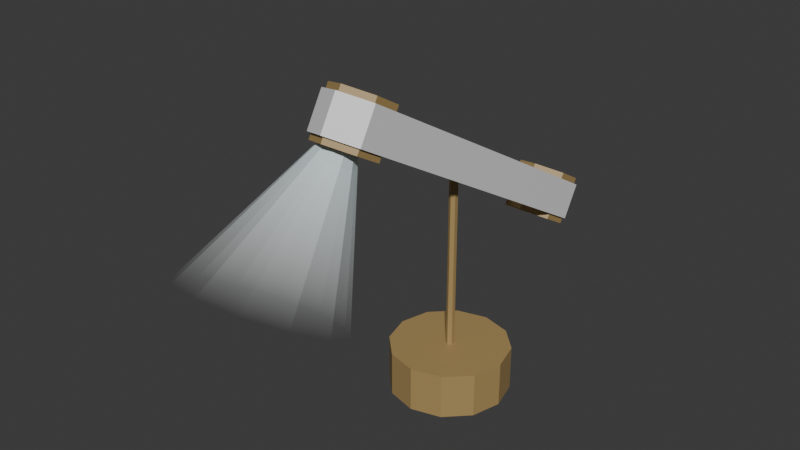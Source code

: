 # Source: orbit.blend  (saved by Blender 5.0.119; exported with 4.5.12 LTS)
import bpy
from mathutils import Matrix  # noqa: F401  (used for matrix-valued properties, if any)

bpy.ops.wm.read_factory_settings(use_empty=True)
scene = bpy.context.scene
scene.name = 'Scene'

# ---- collections
col_collection = bpy.data.collections.new('Collection'); scene.collection.children.link(col_collection)

# ---- materials (node trees are filled in below, after node groups)
mat_material = bpy.data.materials.new('Material')
mat_material.alpha_threshold = 0.0
mat_material.use_backface_culling_lightprobe_volume = False
mat_material.roughness = 0.5
mat_material.line_color = (0.0, 0.0, 0.0, 1.0)
mat_material_002 = bpy.data.materials.new('Material.002')
mat_material_001 = bpy.data.materials.new('Material.001')

# ---- material node trees
mat_material.use_nodes = True; mat_material.node_tree.nodes.clear()
_N = mat_material.node_tree.nodes; _L = mat_material.node_tree.links
n0 = _N.new('ShaderNodeOutputMaterial'); n0.name = 'Material Output'; n0.location = (200, 100)
n1 = _N.new('ShaderNodeBsdfPrincipled'); n1.name = 'Principled BSDF'; n1.location = (-200, 100)
n1.inputs[0].default_value = (0.4048, 0.2747, 0.1082, 1.0)
_L.new(n1.outputs[0], n0.inputs[0])
n0.is_active_output = True
mat_material_002.use_nodes = True; mat_material_002.node_tree.nodes.clear()
_N = mat_material_002.node_tree.nodes; _L = mat_material_002.node_tree.links
n0 = _N.new('ShaderNodeBsdfPrincipled'); n0.name = 'Principled BSDF'; n0.location = (-200, 100)
n1 = _N.new('ShaderNodeOutputMaterial'); n1.name = 'Material Output'; n1.location = (200, 100)
_L.new(n0.outputs[0], n1.inputs[0])
n1.is_active_output = True
mat_material_001.use_nodes = True; mat_material_001.node_tree.nodes.clear()
_N = mat_material_001.node_tree.nodes; _L = mat_material_001.node_tree.links
n0 = _N.new('ShaderNodeBsdfPrincipled'); n0.name = 'Principled BSDF'; n0.location = (-200, 100)
n1 = _N.new('ShaderNodeOutputMaterial'); n1.name = 'Material Output'; n1.location = (200, 100)
n2 = _N.new('ShaderNodeTexCoord'); n2.name = 'Texture Coordinate'; n2.location = (-746, 103)
n3 = _N.new('ShaderNodeSeparateXYZ'); n3.name = 'Separate XYZ'; n3.location = (-531, 80)
n4 = _N.new('ShaderNodeValToRGB'); n4.name = 'Color Ramp'; n4.location = (-367, 330)
while len(n4.color_ramp.elements) > 1: n4.color_ramp.elements.remove(n4.color_ramp.elements[-1])
n4.color_ramp.elements[0].position = 0.0; n4.color_ramp.elements[0].color = (1.0, 1.0, 1.0, 0.0)
_e = n4.color_ramp.elements.new(1.0); _e.color = (0.7953, 0.9812, 1.0, 1.0)
_L.new(n0.outputs[0], n1.inputs[0])
_L.new(n4.outputs[0], n0.inputs[0])
_L.new(n2.outputs[0], n3.inputs[0])
_L.new(n3.outputs[2], n4.inputs[0])
_L.new(n4.outputs[1], n0.inputs[4])
n1.is_active_output = True

# ---- world
world_world = bpy.data.worlds.new('World'); scene.world = world_world
world_world.use_nodes = True; world_world.node_tree.nodes.clear()
_N = world_world.node_tree.nodes; _L = world_world.node_tree.links
n0 = _N.new('ShaderNodeOutputWorld'); n0.name = 'World Output'; n0.location = (200, 100)
n1 = _N.new('ShaderNodeBackground'); n1.name = 'Background'; n1.location = (-200, 100)
n1.inputs[0].default_value = (0.05088, 0.05088, 0.05088, 1.0)
_L.new(n1.outputs[0], n0.inputs[0])
n0.is_active_output = True
world_world.color = (0.05088, 0.05088, 0.05088)
world_world.sun_shadow_jitter_overblur = 0.0

# ---- meshes
me_cylinder = bpy.data.meshes.new('Cylinder')
me_cylinder.from_pydata([(0.0, 1.0, -1.0), (0.0, 1.0, 1.0), (0.5, 0.866, -1.0), (0.5, 0.866, 1.0), (0.866, 0.5, -1.0), (0.866, 0.5, 1.0), (1.0, 0.0, -1.0), (1.0, 0.0, 1.0), (0.866, -0.5, -1.0), (0.866, -0.5, 1.0), (0.5, -0.866, -1.0), (0.5, -0.866, 1.0), (0.0, -1.0, -1.0), (0.0, -1.0, 1.0), (-0.5, -0.866, -1.0), (-0.5, -0.866, 1.0), (-0.866, -0.5, -1.0), (-0.866, -0.5, 1.0), (-1.0, 0.0, -1.0), (-1.0, 0.0, 1.0), (-0.866, 0.5, -1.0), (-0.866, 0.5, 1.0), (-0.5, 0.866, -1.0), (-0.5, 0.866, 1.0)], [], [(0, 1, 3, 2), (2, 3, 5, 4), (4, 5, 7, 6), (6, 7, 9, 8), (8, 9, 11, 10), (10, 11, 13, 12), (12, 13, 15, 14), (14, 15, 17, 16), (16, 17, 19, 18), (18, 19, 21, 20), (3, 1, 23, 21, 19, 17, 15, 13, 11, 9, 7, 5), (20, 21, 23, 22), (22, 23, 1, 0), (0, 2, 4, 6, 8, 10, 12, 14, 16, 18, 20, 22)])
_uv = me_cylinder.uv_layers.new(name='UVMap')
_uv.uv.foreach_set('vector', [1.0, 0.5, 1.0, 1.0, 0.9167, 1.0, 0.9167, 0.5, 0.9167, 0.5, 0.9167, 1.0, 0.8333, 1.0, 0.8333, 0.5, 0.8333, 0.5, 0.8333, 1.0, 0.75, 1.0, 0.75, 0.5, 0.75, 0.5, 0.75, 1.0, 0.6667, 1.0, 0.6667, 0.5, 0.6667, 0.5, 0.6667, 1.0, 0.5833, 1.0, 0.5833, 0.5, 0.5833, 0.5, 0.5833, 1.0, 0.5, 1.0, 0.5, 0.5, 0.5, 0.5, 0.5, 1.0, 0.4167, 1.0, 0.4167, 0.5, 0.4167, 0.5, 0.4167, 1.0, 0.3333, 1.0, 0.3333, 0.5, 0.3333, 0.5, 0.3333, 1.0, 0.25, 1.0, 0.25, 0.5, 0.25, 0.5, 0.25, 1.0, 0.1667, 1.0, 0.1667, 0.5, 0.37, 0.4578, 0.25, 0.49, 0.13, 0.4578, 0.04215, 0.37, 0.01, 0.25, 0.04215, 0.13, 0.13, 0.04215, 0.25, 0.01, 0.37, 0.04215, 0.4578, 0.13, 0.49, 0.25, 0.4578, 0.37, 0.1667, 0.5, 0.1667, 1.0, 0.08333, 1.0, 0.08333, 0.5, 0.08333, 0.5, 0.08333, 1.0, 7.451e-08, 1.0, 7.451e-08, 0.5, 0.75, 0.49, 0.87, 0.4578, 0.9578, 0.37, 0.99, 0.25, 0.9578, 0.13, 0.87, 0.04215, 0.75, 0.01, 0.63, 0.04215, 0.5422, 0.13, 0.51, 0.25, 0.5422, 0.37, 0.63, 0.4578])
me_cylinder.materials.append(mat_material)
me_cylinder.update()
me_cylinder_001 = bpy.data.meshes.new('Cylinder.001')
me_cylinder_001.from_pydata([(0.0, 1.0, -1.0), (0.0, 1.0, 1.0), (0.866, 0.5, -1.0), (0.866, 0.5, 1.0), (0.866, -0.5, -1.0), (0.866, -0.5, 1.0), (0.0, -1.0, -1.0), (0.0, -1.0, 1.0), (-0.866, -0.5, -1.0), (-0.866, -0.5, 1.0), (-0.866, 0.5, -1.0), (-0.866, 0.5, 1.0)], [], [(0, 1, 3, 2), (2, 3, 5, 4), (4, 5, 7, 6), (6, 7, 9, 8), (3, 1, 11, 9, 7, 5), (8, 9, 11, 10), (10, 11, 1, 0), (0, 2, 4, 6, 8, 10)])
_uv = me_cylinder_001.uv_layers.new(name='UVMap')
_uv.uv.foreach_set('vector', [1.0, 0.5, 1.0, 1.0, 0.8333, 1.0, 0.8333, 0.5, 0.8333, 0.5, 0.8333, 1.0, 0.6667, 1.0, 0.6667, 0.5, 0.6667, 0.5, 0.6667, 1.0, 0.5, 1.0, 0.5, 0.5, 0.5, 0.5, 0.5, 1.0, 0.3333, 1.0, 0.3333, 0.5, 0.4578, 0.37, 0.25, 0.49, 0.04215, 0.37, 0.04215, 0.13, 0.25, 0.01, 0.4578, 0.13, 0.3333, 0.5, 0.3333, 1.0, 0.1667, 1.0, 0.1667, 0.5, 0.1667, 0.5, 0.1667, 1.0, -8.941e-08, 1.0, -8.941e-08, 0.5, 0.75, 0.49, 0.9578, 0.37, 0.9578, 0.13, 0.75, 0.01, 0.5422, 0.13, 0.5422, 0.37])
me_cylinder_001.materials.append(mat_material)
me_cylinder_001.update()
me_cylinder_002 = bpy.data.meshes.new('Cylinder.002')
me_cylinder_002.from_pydata([(0.0, 1.0, -1.0), (0.0, 1.0, 1.0), (0.866, 0.5, -1.0), (0.866, 0.5, 1.0), (0.866, -0.5, -1.0), (0.866, -0.5, 1.0), (0.0, -1.0, -1.0), (0.0, -1.0, 1.0), (-0.866, -0.5, -1.0), (-0.866, -0.5, 1.0), (-0.866, 0.5, -1.0), (-0.866, 0.5, 1.0)], [], [(0, 1, 3, 2), (2, 3, 5, 4), (4, 5, 7, 6), (6, 7, 9, 8), (3, 1, 11, 9, 7, 5), (8, 9, 11, 10), (10, 11, 1, 0), (0, 2, 4, 6, 8, 10)])
_uv = me_cylinder_002.uv_layers.new(name='UVMap')
_uv.uv.foreach_set('vector', [1.0, 0.5, 1.0, 1.0, 0.8333, 1.0, 0.8333, 0.5, 0.8333, 0.5, 0.8333, 1.0, 0.6667, 1.0, 0.6667, 0.5, 0.6667, 0.5, 0.6667, 1.0, 0.5, 1.0, 0.5, 0.5, 0.5, 0.5, 0.5, 1.0, 0.3333, 1.0, 0.3333, 0.5, 0.4578, 0.37, 0.25, 0.49, 0.04215, 0.37, 0.04215, 0.13, 0.25, 0.01, 0.4578, 0.13, 0.3333, 0.5, 0.3333, 1.0, 0.1667, 1.0, 0.1667, 0.5, 0.1667, 0.5, 0.1667, 1.0, -8.941e-08, 1.0, -8.941e-08, 0.5, 0.75, 0.49, 0.9578, 0.37, 0.9578, 0.13, 0.75, 0.01, 0.5422, 0.13, 0.5422, 0.37])
me_cylinder_002.materials.append(mat_material)
me_cylinder_002.update()
me_cylinder_003 = bpy.data.meshes.new('Cylinder.003')
me_cylinder_003.from_pydata([(0.0, 0.8374, -1.0), (0.0, 1.0, 1.0), (0.7252, 0.4187, -1.0), (0.866, 0.5, 1.0), (0.7252, -0.4187, -1.0), (0.866, -0.5, 1.0), (0.0, -0.8374, -1.0), (0.0, -1.0, 1.0), (-0.7252, -0.4187, -1.0), (-0.866, -0.5, 1.0), (-0.7252, 0.4187, -1.0), (-0.866, 0.5, 1.0), (0.0, 1.0, -1.0), (0.866, 0.5, -1.0), (0.866, -0.5, -1.0), (0.0, -1.0, -1.0), (-0.866, -0.5, -1.0), (-0.866, 0.5, -1.0), (2.629e-08, 0.8374, 0.1955), (0.7252, 0.4187, 0.1955), (0.7252, -0.4187, 0.1955), (2.629e-08, -0.8374, 0.1955), (-0.7252, -0.4187, 0.1955), (-0.7252, 0.4187, 0.1955)], [], [(12, 1, 3, 13), (13, 3, 5, 14), (14, 5, 7, 15), (15, 7, 9, 16), (3, 1, 11, 9, 7, 5), (16, 9, 11, 17), (17, 11, 1, 12), (4, 6, 21, 20), (2, 0, 12, 13), (4, 2, 13, 14), (6, 4, 14, 15), (8, 6, 15, 16), (10, 8, 16, 17), (0, 10, 17, 12), (18, 19, 20, 21, 22, 23), (0, 2, 19, 18), (10, 0, 18, 23), (6, 8, 22, 21), (2, 4, 20, 19), (8, 10, 23, 22)])
_uv = me_cylinder_003.uv_layers.new(name='UVMap')
_uv.uv.foreach_set('vector', [1.0, 0.5, 1.0, 1.0, 0.8333, 1.0, 0.8333, 0.5, 0.8333, 0.5, 0.8333, 1.0, 0.6667, 1.0, 0.6667, 0.5, 0.6667, 0.5, 0.6667, 1.0, 0.5, 1.0, 0.5, 0.5, 0.5, 0.5, 0.5, 1.0, 0.3333, 1.0, 0.3333, 0.5, 0.4578, 0.37, 0.25, 0.49, 0.04215, 0.37, 0.04215, 0.13, 0.25, 0.01, 0.4578, 0.13, 0.3333, 0.5, 0.3333, 1.0, 0.1667, 1.0, 0.1667, 0.5, 0.1667, 0.5, 0.1667, 1.0, -8.941e-08, 1.0, -8.941e-08, 0.5, 0.9241, 0.1495, 0.75, 0.04902, 0.75, 0.04902, 0.9241, 0.1495, 0.924, 0.3505, 0.75, 0.451, 0.75, 0.49, 0.9578, 0.37, 0.9241, 0.1495, 0.924, 0.3505, 0.9578, 0.37, 0.9578, 0.13, 0.75, 0.04902, 0.9241, 0.1495, 0.9578, 0.13, 0.75, 0.01, 0.576, 0.1495, 0.75, 0.04902, 0.75, 0.01, 0.5422, 0.13, 0.576, 0.3505, 0.576, 0.1495, 0.5422, 0.13, 0.5422, 0.37, 0.75, 0.451, 0.576, 0.3505, 0.5422, 0.37, 0.75, 0.49, 0.75, 0.451, 0.924, 0.3505, 0.9241, 0.1495, 0.75, 0.04902, 0.576, 0.1495, 0.576, 0.3505, 0.75, 0.451, 0.924, 0.3505, 0.924, 0.3505, 0.75, 0.451, 0.576, 0.3505, 0.75, 0.451, 0.75, 0.451, 0.576, 0.3505, 0.75, 0.04902, 0.576, 0.1495, 0.576, 0.1495, 0.75, 0.04902, 0.924, 0.3505, 0.9241, 0.1495, 0.9241, 0.1495, 0.924, 0.3505, 0.576, 0.1495, 0.576, 0.3505, 0.576, 0.3505, 0.576, 0.1495])
me_cylinder_003.materials.append(mat_material)
me_cylinder_003.update()
me_cylinder_004 = bpy.data.meshes.new('Cylinder.004')
me_cylinder_004.from_pydata([(0.0, 1.0, -1.0), (0.0, 1.0, 1.0), (0.866, 0.5, -1.0), (0.866, 0.5, 1.0), (0.866, -0.5, -1.0), (0.866, -0.5, 1.0), (0.0, -1.0, -1.0), (0.0, -1.0, 1.0), (-0.866, -0.5, -1.0), (-0.866, -0.5, 1.0), (-0.866, 0.5, -1.0), (-0.866, 0.5, 1.0)], [], [(0, 1, 3, 2), (2, 3, 5, 4), (4, 5, 7, 6), (6, 7, 9, 8), (3, 1, 11, 9, 7, 5), (8, 9, 11, 10), (10, 11, 1, 0), (0, 2, 4, 6, 8, 10)])
_uv = me_cylinder_004.uv_layers.new(name='UVMap')
_uv.uv.foreach_set('vector', [1.0, 0.5, 1.0, 1.0, 0.8333, 1.0, 0.8333, 0.5, 0.8333, 0.5, 0.8333, 1.0, 0.6667, 1.0, 0.6667, 0.5, 0.6667, 0.5, 0.6667, 1.0, 0.5, 1.0, 0.5, 0.5, 0.5, 0.5, 0.5, 1.0, 0.3333, 1.0, 0.3333, 0.5, 0.4578, 0.37, 0.25, 0.49, 0.04215, 0.37, 0.04215, 0.13, 0.25, 0.01, 0.4578, 0.13, 0.3333, 0.5, 0.3333, 1.0, 0.1667, 1.0, 0.1667, 0.5, 0.1667, 0.5, 0.1667, 1.0, -8.941e-08, 1.0, -8.941e-08, 0.5, 0.75, 0.49, 0.9578, 0.37, 0.9578, 0.13, 0.75, 0.01, 0.5422, 0.13, 0.5422, 0.37])
me_cylinder_004.materials.append(mat_material)
me_cylinder_004.update()
me_cylinder_005 = bpy.data.meshes.new('Cylinder.005')
me_cylinder_005.from_pydata([(8.253e-10, 6.558, -0.75), (8.253e-10, 6.558, 0.75), (0.9526, 6.008, -0.75), (0.9526, 6.008, 0.75), (0.9526, -6.058, -0.75), (0.9526, -6.058, 0.75), (8.253e-10, -6.608, -0.75), (8.253e-10, -6.608, 0.75), (-0.9526, -6.058, -0.75), (-0.9526, -6.058, 0.75), (-0.9526, 6.008, -0.75), (-0.9526, 6.008, 0.75)], [], [(0, 1, 3, 2), (2, 3, 5, 4), (4, 5, 7, 6), (6, 7, 9, 8), (8, 9, 11, 10), (10, 11, 1, 0)])
_uv = me_cylinder_005.uv_layers.new(name='UVMap')
_uv.uv.foreach_set('vector', [1.0, 0.5, 1.0, 1.0, 0.8333, 1.0, 0.8333, 0.5, 0.8333, 0.5, 0.8333, 1.0, 0.6667, 1.0, 0.6667, 0.5, 0.6667, 0.5, 0.6667, 1.0, 0.5, 1.0, 0.5, 0.5, 0.5, 0.5, 0.5, 1.0, 0.3333, 1.0, 0.3333, 0.5, 0.3333, 0.5, 0.3333, 1.0, 0.1667, 1.0, 0.1667, 0.5, 0.1667, 0.5, 0.1667, 1.0, -8.941e-08, 1.0, -8.941e-08, 0.5])
me_cylinder_005.materials.append(mat_material_002)
me_cylinder_005.update()
me_cylinder_006 = bpy.data.meshes.new('Cylinder.006')
me_cylinder_006.from_pydata([(-0.09646, 0.2383, -0.1592), (0.01873, 0.2074, -0.1592), (0.1031, 0.1231, -0.1592), (0.1339, 0.007905, -0.1592), (0.1031, -0.1073, -0.1592), (0.01873, -0.1916, -0.1592), (-0.09646, -0.2225, -0.1592), (-0.2117, -0.1916, -0.1592), (-0.296, -0.1073, -0.1592), (-0.3269, 0.007905, -0.1592), (-0.296, 0.1231, -0.1592), (-0.2117, 0.2074, -0.1592), (0.0, 0.0, 0.5067)], [], [(0, 12, 1), (1, 12, 2), (2, 12, 3), (3, 12, 4), (4, 12, 5), (5, 12, 6), (6, 12, 7), (7, 12, 8), (8, 12, 9), (9, 12, 10), (0, 1, 2, 3, 4, 5, 6, 7, 8, 9, 10, 11), (10, 12, 11), (11, 12, 0)])
_uv = me_cylinder_006.uv_layers.new(name='UVMap')
_uv.uv.foreach_set('vector', [0.25, 0.49, 0.25, 0.25, 0.37, 0.4578, 0.37, 0.4578, 0.25, 0.25, 0.4578, 0.37, 0.4578, 0.37, 0.25, 0.25, 0.49, 0.25, 0.49, 0.25, 0.25, 0.25, 0.4578, 0.13, 0.4578, 0.13, 0.25, 0.25, 0.37, 0.04215, 0.37, 0.04215, 0.25, 0.25, 0.25, 0.01, 0.25, 0.01, 0.25, 0.25, 0.13, 0.04215, 0.13, 0.04215, 0.25, 0.25, 0.04215, 0.13, 0.04215, 0.13, 0.25, 0.25, 0.01, 0.25, 0.01, 0.25, 0.25, 0.25, 0.04215, 0.37, 0.75, 0.49, 0.87, 0.4578, 0.9578, 0.37, 0.99, 0.25, 0.9578, 0.13, 0.87, 0.04215, 0.75, 0.01, 0.63, 0.04215, 0.5422, 0.13, 0.51, 0.25, 0.5422, 0.37, 0.63, 0.4578, 0.04215, 0.37, 0.25, 0.25, 0.13, 0.4578, 0.13, 0.4578, 0.25, 0.25, 0.25, 0.49])
me_cylinder_006.materials.append(mat_material_001)
me_cylinder_006.update()

# ---- objects
ob_cylinder = bpy.data.objects.new('Cylinder', me_cylinder)
ob_cylinder_001 = bpy.data.objects.new('Cylinder.001', me_cylinder_001)
ob_cylinder_002 = bpy.data.objects.new('Cylinder.002', me_cylinder_002)
ob_cylinder_003 = bpy.data.objects.new('Cylinder.003', me_cylinder_003)
ob_cylinder_004 = bpy.data.objects.new('Cylinder.004', me_cylinder_004)
ob_cylinder_005 = bpy.data.objects.new('Cylinder.005', me_cylinder_005)
ob_cylinder_006 = bpy.data.objects.new('Cylinder.006', me_cylinder_006)

# ---- transforms, parenting, visibility, modifiers, constraints
ob_cylinder.location = (0.0, 0.0, 0.0)
ob_cylinder.scale = (4.886, 4.886, -1.85)
ob_cylinder_001.location = (4.967e-08, 1.987e-08, 10.05)
ob_cylinder_001.scale = (0.3437, 0.3437, 8.949)
ob_cylinder_002.location = (4.967e-08, 0.5872, 17.32)
ob_cylinder_002.rotation_euler = (1.047, -0.0, 0.0)
ob_cylinder_002.scale = (0.3437, 0.3437, 13.15)
ob_cylinder_003.location = (5.96e-08, -10.8, 23.9)
ob_cylinder_003.rotation_euler = (-0.5236, -0.0, 0.0)
ob_cylinder_003.scale = (2.407, 2.407, 1.974)
ob_cylinder_004.location = (5.96e-08, 12.06, 10.7)
ob_cylinder_004.rotation_euler = (-0.5236, -0.0, 0.0)
ob_cylinder_004.scale = (2.407, 2.407, 1.974)
ob_cylinder_005.location = (5.96e-08, 0.6307, 17.3)
ob_cylinder_005.rotation_euler = (-0.5236, -0.0, 0.0)
ob_cylinder_005.scale = (2.407, 2.407, 1.974)
ob_cylinder_006.location = (5.96e-08, -15.73, 15.36)
ob_cylinder_006.rotation_euler = (-0.5236, -0.0, 0.0)
ob_cylinder_006.scale = (27.13, 27.13, 22.24)

# ---- collection membership
col_collection.objects.link(ob_cylinder)
col_collection.objects.link(ob_cylinder_001)
col_collection.objects.link(ob_cylinder_002)
col_collection.objects.link(ob_cylinder_003)
col_collection.objects.link(ob_cylinder_004)
col_collection.objects.link(ob_cylinder_005)
col_collection.objects.link(ob_cylinder_006)

# ---- scene / render settings (as saved in the file)
scene.frame_start = 1; scene.frame_end = 250; scene.frame_set(1)
scene.render.engine = 'BLENDER_EEVEE_NEXT'
scene.render.bake_bias = 0.0
scene.render.bake_samples = 0
scene.cycles.sampling_pattern = 'TABULATED_SOBOL'
scene.eevee.use_volume_custom_range = False
bpy.context.view_layer.update()

# ---- added for rendering (the .blend has no active camera and no usable light): camera, sun
cam_auto = bpy.data.cameras.new('AutoCamera')
cam_auto.lens = 50.0
cam_auto.sensor_width = 36.0
cam_auto.clip_end = 1000.0
ob_auto_camera = bpy.data.objects.new('AutoCamera', cam_auto)
scene.collection.objects.link(ob_auto_camera)
ob_auto_camera.location = (44.4768, -59.5585, 50.32)
ob_auto_camera.rotation_euler = (1.09748, -7.21219e-08, 0.694738)
scene.camera = ob_auto_camera
light_auto_sun = bpy.data.lights.new('AutoSun', 'SUN')
light_auto_sun.energy = 3.0
light_auto_sun.angle = 0.0523599
ob_auto_sun = bpy.data.objects.new('AutoSun', light_auto_sun)
scene.collection.objects.link(ob_auto_sun)
ob_auto_sun.rotation_euler = (0.872665, 0.174533, 0.523599)
bpy.context.view_layer.update()
